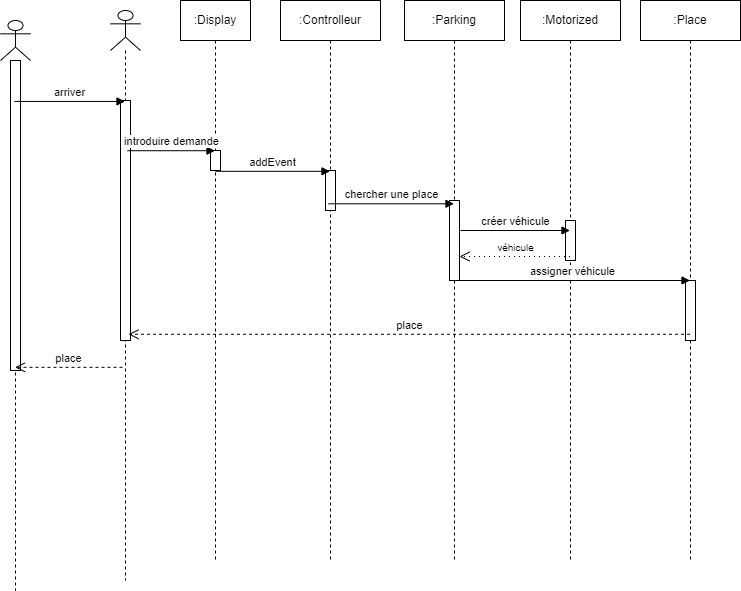

The diagram above was exported from draw.io. Its source (the exported page's mxGraphModel, read from the mxfile embedded in the PNG):
<mxGraphModel dx="1422" dy="794" grid="1" gridSize="10" guides="1" tooltips="1" connect="1" arrows="1" fold="1" page="1" pageScale="1" pageWidth="827" pageHeight="1169" math="0" shadow="0">
  <root>
    <mxCell id="0" />
    <mxCell id="1" parent="0" />
    <mxCell id="ComO0iOiv0_i2-z0cvpQ-2" value="" style="shape=umlLifeline;participant=umlActor;perimeter=lifelinePerimeter;whiteSpace=wrap;html=1;container=1;collapsible=0;recursiveResize=0;verticalAlign=top;spacingTop=36;outlineConnect=0;" parent="1" vertex="1">
      <mxGeometry x="10" y="60" width="30" height="570" as="geometry" />
    </mxCell>
    <mxCell id="ComO0iOiv0_i2-z0cvpQ-23" style="edgeStyle=orthogonalEdgeStyle;rounded=0;orthogonalLoop=1;jettySize=auto;html=1;startArrow=none;startFill=0;" parent="ComO0iOiv0_i2-z0cvpQ-2" source="ComO0iOiv0_i2-z0cvpQ-22" target="ComO0iOiv0_i2-z0cvpQ-2" edge="1">
      <mxGeometry relative="1" as="geometry">
        <Array as="points">
          <mxPoint x="10" y="250" />
          <mxPoint x="10" y="250" />
        </Array>
      </mxGeometry>
    </mxCell>
    <mxCell id="ComO0iOiv0_i2-z0cvpQ-22" value="" style="html=1;points=[];perimeter=orthogonalPerimeter;" parent="ComO0iOiv0_i2-z0cvpQ-2" vertex="1">
      <mxGeometry x="10" y="40" width="10" height="310" as="geometry" />
    </mxCell>
    <mxCell id="ComO0iOiv0_i2-z0cvpQ-3" value="" style="shape=umlLifeline;participant=umlActor;perimeter=lifelinePerimeter;whiteSpace=wrap;html=1;container=1;collapsible=0;recursiveResize=0;verticalAlign=top;spacingTop=36;outlineConnect=0;" parent="1" vertex="1">
      <mxGeometry x="120" y="50" width="30" height="570" as="geometry" />
    </mxCell>
    <mxCell id="ComO0iOiv0_i2-z0cvpQ-24" value="" style="html=1;points=[];perimeter=orthogonalPerimeter;" parent="ComO0iOiv0_i2-z0cvpQ-3" vertex="1">
      <mxGeometry x="10" y="90" width="10" height="240" as="geometry" />
    </mxCell>
    <mxCell id="ComO0iOiv0_i2-z0cvpQ-4" value=":Motorized" style="shape=umlLifeline;perimeter=lifelinePerimeter;whiteSpace=wrap;html=1;container=1;collapsible=0;recursiveResize=0;outlineConnect=0;" parent="1" vertex="1">
      <mxGeometry x="530" y="40" width="100" height="560" as="geometry" />
    </mxCell>
    <mxCell id="ComO0iOiv0_i2-z0cvpQ-28" value="" style="html=1;points=[];perimeter=orthogonalPerimeter;" parent="ComO0iOiv0_i2-z0cvpQ-4" vertex="1">
      <mxGeometry x="45" y="220" width="10" height="40" as="geometry" />
    </mxCell>
    <mxCell id="ComO0iOiv0_i2-z0cvpQ-5" value=":Place" style="shape=umlLifeline;perimeter=lifelinePerimeter;whiteSpace=wrap;html=1;container=1;collapsible=0;recursiveResize=0;outlineConnect=0;" parent="1" vertex="1">
      <mxGeometry x="650" y="40" width="100" height="560" as="geometry" />
    </mxCell>
    <mxCell id="ComO0iOiv0_i2-z0cvpQ-29" value="" style="html=1;points=[];perimeter=orthogonalPerimeter;" parent="ComO0iOiv0_i2-z0cvpQ-5" vertex="1">
      <mxGeometry x="45" y="280" width="10" height="60" as="geometry" />
    </mxCell>
    <mxCell id="ComO0iOiv0_i2-z0cvpQ-6" value=":Parking" style="shape=umlLifeline;perimeter=lifelinePerimeter;whiteSpace=wrap;html=1;container=1;collapsible=0;recursiveResize=0;outlineConnect=0;" parent="1" vertex="1">
      <mxGeometry x="414" y="40" width="100" height="560" as="geometry" />
    </mxCell>
    <mxCell id="ComO0iOiv0_i2-z0cvpQ-27" value="" style="html=1;points=[];perimeter=orthogonalPerimeter;" parent="ComO0iOiv0_i2-z0cvpQ-6" vertex="1">
      <mxGeometry x="45" y="200" width="10" height="80" as="geometry" />
    </mxCell>
    <mxCell id="ComO0iOiv0_i2-z0cvpQ-7" value=":Controlleur" style="shape=umlLifeline;perimeter=lifelinePerimeter;whiteSpace=wrap;html=1;container=1;collapsible=0;recursiveResize=0;outlineConnect=0;" parent="1" vertex="1">
      <mxGeometry x="290" y="40" width="100" height="560" as="geometry" />
    </mxCell>
    <mxCell id="ComO0iOiv0_i2-z0cvpQ-26" value="" style="html=1;points=[];perimeter=orthogonalPerimeter;" parent="ComO0iOiv0_i2-z0cvpQ-7" vertex="1">
      <mxGeometry x="45" y="170" width="10" height="40" as="geometry" />
    </mxCell>
    <mxCell id="ComO0iOiv0_i2-z0cvpQ-8" value=":Display" style="shape=umlLifeline;perimeter=lifelinePerimeter;whiteSpace=wrap;html=1;container=1;collapsible=0;recursiveResize=0;outlineConnect=0;" parent="1" vertex="1">
      <mxGeometry x="190" y="40" width="70" height="560" as="geometry" />
    </mxCell>
    <mxCell id="ComO0iOiv0_i2-z0cvpQ-25" value="" style="html=1;points=[];perimeter=orthogonalPerimeter;" parent="ComO0iOiv0_i2-z0cvpQ-8" vertex="1">
      <mxGeometry x="30" y="150" width="10" height="20" as="geometry" />
    </mxCell>
    <mxCell id="ComO0iOiv0_i2-z0cvpQ-11" value="arriver" style="html=1;verticalAlign=bottom;startArrow=none;startFill=0;endArrow=block;startSize=8;rounded=0;exitX=0.467;exitY=0.142;exitDx=0;exitDy=0;exitPerimeter=0;" parent="1" source="ComO0iOiv0_i2-z0cvpQ-2" target="ComO0iOiv0_i2-z0cvpQ-3" edge="1">
      <mxGeometry width="60" relative="1" as="geometry">
        <mxPoint x="60" y="140" as="sourcePoint" />
        <mxPoint x="440" y="410" as="targetPoint" />
      </mxGeometry>
    </mxCell>
    <mxCell id="ComO0iOiv0_i2-z0cvpQ-13" value="introduire demande" style="html=1;verticalAlign=bottom;endArrow=block;rounded=0;exitX=0.567;exitY=0.246;exitDx=0;exitDy=0;exitPerimeter=0;" parent="1" source="ComO0iOiv0_i2-z0cvpQ-3" target="ComO0iOiv0_i2-z0cvpQ-8" edge="1">
      <mxGeometry width="80" relative="1" as="geometry">
        <mxPoint x="160" y="180" as="sourcePoint" />
        <mxPoint x="450" y="410" as="targetPoint" />
      </mxGeometry>
    </mxCell>
    <mxCell id="ComO0iOiv0_i2-z0cvpQ-14" value="addEvent" style="html=1;verticalAlign=bottom;endArrow=block;rounded=0;exitX=0.5;exitY=0.305;exitDx=0;exitDy=0;exitPerimeter=0;" parent="1" source="ComO0iOiv0_i2-z0cvpQ-8" target="ComO0iOiv0_i2-z0cvpQ-7" edge="1">
      <mxGeometry width="80" relative="1" as="geometry">
        <mxPoint x="270" y="210" as="sourcePoint" />
        <mxPoint x="450" y="410" as="targetPoint" />
      </mxGeometry>
    </mxCell>
    <mxCell id="ComO0iOiv0_i2-z0cvpQ-15" value="chercher une place" style="html=1;verticalAlign=bottom;endArrow=block;rounded=0;exitX=0.48;exitY=0.363;exitDx=0;exitDy=0;exitPerimeter=0;" parent="1" source="ComO0iOiv0_i2-z0cvpQ-7" target="ComO0iOiv0_i2-z0cvpQ-6" edge="1">
      <mxGeometry width="80" relative="1" as="geometry">
        <mxPoint x="370" y="410" as="sourcePoint" />
        <mxPoint x="450" y="410" as="targetPoint" />
      </mxGeometry>
    </mxCell>
    <mxCell id="ComO0iOiv0_i2-z0cvpQ-17" value="assigner véhicule" style="html=1;verticalAlign=bottom;endArrow=block;rounded=0;" parent="1" source="ComO0iOiv0_i2-z0cvpQ-6" target="ComO0iOiv0_i2-z0cvpQ-5" edge="1">
      <mxGeometry width="80" relative="1" as="geometry">
        <mxPoint x="370" y="410" as="sourcePoint" />
        <mxPoint x="450" y="410" as="targetPoint" />
      </mxGeometry>
    </mxCell>
    <mxCell id="ComO0iOiv0_i2-z0cvpQ-19" value="créer véhicule" style="html=1;verticalAlign=bottom;endArrow=block;rounded=0;" parent="1" target="ComO0iOiv0_i2-z0cvpQ-4" edge="1">
      <mxGeometry width="80" relative="1" as="geometry">
        <mxPoint x="470" y="270" as="sourcePoint" />
        <mxPoint x="450" y="410" as="targetPoint" />
      </mxGeometry>
    </mxCell>
    <mxCell id="ComO0iOiv0_i2-z0cvpQ-20" value="place" style="html=1;verticalAlign=bottom;endArrow=open;dashed=1;endSize=8;rounded=0;entryX=0.6;entryY=0.568;entryDx=0;entryDy=0;entryPerimeter=0;" parent="1" source="ComO0iOiv0_i2-z0cvpQ-5" target="ComO0iOiv0_i2-z0cvpQ-3" edge="1">
      <mxGeometry relative="1" as="geometry">
        <mxPoint x="450" y="410" as="sourcePoint" />
        <mxPoint x="370" y="410" as="targetPoint" />
      </mxGeometry>
    </mxCell>
    <mxCell id="ComO0iOiv0_i2-z0cvpQ-21" value="place" style="html=1;verticalAlign=bottom;endArrow=open;dashed=1;endSize=8;rounded=0;exitX=0.4;exitY=0.626;exitDx=0;exitDy=0;exitPerimeter=0;" parent="1" source="ComO0iOiv0_i2-z0cvpQ-3" target="ComO0iOiv0_i2-z0cvpQ-2" edge="1">
      <mxGeometry relative="1" as="geometry">
        <mxPoint x="450" y="410" as="sourcePoint" />
        <mxPoint x="370" y="410" as="targetPoint" />
      </mxGeometry>
    </mxCell>
    <mxCell id="0O-d6Sl2hAYZBb6WRma2-1" value="véhicule" style="html=1;verticalAlign=bottom;endArrow=open;dashed=1;endSize=8;rounded=0;dashPattern=1 4;fontSize=10;entryX=1;entryY=0.7;entryDx=0;entryDy=0;entryPerimeter=0;" edge="1" parent="1" source="ComO0iOiv0_i2-z0cvpQ-4" target="ComO0iOiv0_i2-z0cvpQ-27">
      <mxGeometry relative="1" as="geometry">
        <mxPoint x="450" y="410" as="sourcePoint" />
        <mxPoint x="370" y="410" as="targetPoint" />
      </mxGeometry>
    </mxCell>
  </root>
</mxGraphModel>